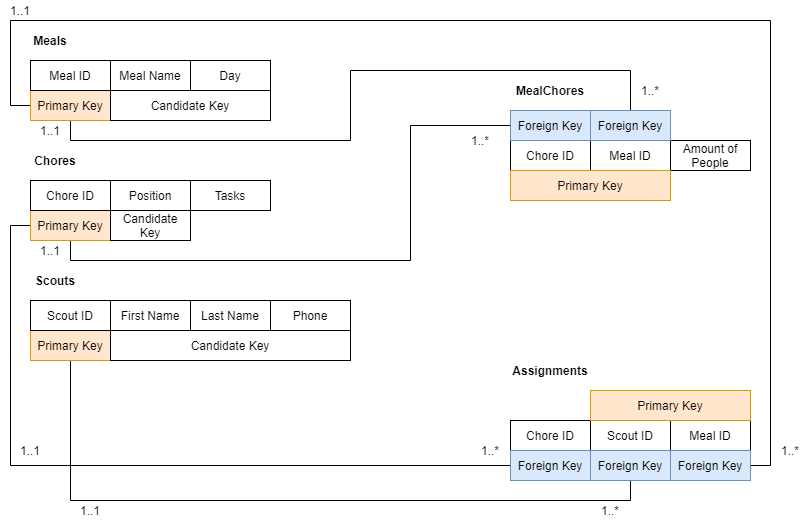

The diagram above was exported from draw.io. Its source (the exported page's mxGraphModel, read from the mxfile embedded in the PNG):
<mxGraphModel dx="486" dy="532" grid="1" gridSize="10" guides="1" tooltips="1" connect="1" arrows="1" fold="1" page="1" pageScale="1" pageWidth="850" pageHeight="1100" math="0" shadow="0">
  <root>
    <mxCell id="ee6KnDJT6GiAnOR-l_AY-0" />
    <mxCell id="ee6KnDJT6GiAnOR-l_AY-1" parent="ee6KnDJT6GiAnOR-l_AY-0" />
    <mxCell id="N2T6RB1HfyXYi10-EiG0-0" value="Meal" style="rounded=0;whiteSpace=wrap;html=1;" vertex="1" parent="ee6KnDJT6GiAnOR-l_AY-1">
      <mxGeometry x="40" y="80" width="80" height="30" as="geometry" />
    </mxCell>
    <mxCell id="ios-FqRZgoVQ3mirJL1w-0" value="Meals" style="text;html=1;strokeColor=none;fillColor=none;align=center;verticalAlign=middle;whiteSpace=wrap;rounded=0;fontStyle=1" vertex="1" parent="ee6KnDJT6GiAnOR-l_AY-1">
      <mxGeometry x="40" y="50" width="40" height="20" as="geometry" />
    </mxCell>
    <mxCell id="ios-FqRZgoVQ3mirJL1w-1" value="Position" style="rounded=0;whiteSpace=wrap;html=1;" vertex="1" parent="ee6KnDJT6GiAnOR-l_AY-1">
      <mxGeometry x="40" y="200" width="80" height="30" as="geometry" />
    </mxCell>
    <mxCell id="ios-FqRZgoVQ3mirJL1w-3" value="Chores" style="text;html=1;strokeColor=none;fillColor=none;align=center;verticalAlign=middle;whiteSpace=wrap;rounded=0;fontStyle=1" vertex="1" parent="ee6KnDJT6GiAnOR-l_AY-1">
      <mxGeometry x="40" y="170" width="50" height="20" as="geometry" />
    </mxCell>
    <mxCell id="lCs5dQcc8B0j-C4Wl-1r-0" value="Tasks" style="rounded=0;whiteSpace=wrap;html=1;" vertex="1" parent="ee6KnDJT6GiAnOR-l_AY-1">
      <mxGeometry x="120" y="200" width="80" height="30" as="geometry" />
    </mxCell>
    <mxCell id="lCs5dQcc8B0j-C4Wl-1r-1" value="First Name" style="rounded=0;whiteSpace=wrap;html=1;" vertex="1" parent="ee6KnDJT6GiAnOR-l_AY-1">
      <mxGeometry x="40" y="320" width="80" height="30" as="geometry" />
    </mxCell>
    <mxCell id="lCs5dQcc8B0j-C4Wl-1r-2" value="Last Name" style="rounded=0;whiteSpace=wrap;html=1;" vertex="1" parent="ee6KnDJT6GiAnOR-l_AY-1">
      <mxGeometry x="120" y="320" width="80" height="30" as="geometry" />
    </mxCell>
    <mxCell id="lCs5dQcc8B0j-C4Wl-1r-3" value="Scouts" style="text;html=1;strokeColor=none;fillColor=none;align=center;verticalAlign=middle;whiteSpace=wrap;rounded=0;fontStyle=1" vertex="1" parent="ee6KnDJT6GiAnOR-l_AY-1">
      <mxGeometry x="40" y="290" width="50" height="20" as="geometry" />
    </mxCell>
    <mxCell id="lCs5dQcc8B0j-C4Wl-1r-4" value="Phone" style="rounded=0;whiteSpace=wrap;html=1;" vertex="1" parent="ee6KnDJT6GiAnOR-l_AY-1">
      <mxGeometry x="200" y="320" width="80" height="30" as="geometry" />
    </mxCell>
    <mxCell id="lCs5dQcc8B0j-C4Wl-1r-5" value="Position" style="rounded=0;whiteSpace=wrap;html=1;" vertex="1" parent="ee6KnDJT6GiAnOR-l_AY-1">
      <mxGeometry x="360" y="440" width="80" height="30" as="geometry" />
    </mxCell>
    <mxCell id="lCs5dQcc8B0j-C4Wl-1r-6" value="First Name" style="rounded=0;whiteSpace=wrap;html=1;" vertex="1" parent="ee6KnDJT6GiAnOR-l_AY-1">
      <mxGeometry x="440" y="440" width="80" height="30" as="geometry" />
    </mxCell>
    <mxCell id="lCs5dQcc8B0j-C4Wl-1r-7" value="Assignments" style="text;html=1;strokeColor=none;fillColor=none;align=center;verticalAlign=middle;whiteSpace=wrap;rounded=0;fontStyle=1" vertex="1" parent="ee6KnDJT6GiAnOR-l_AY-1">
      <mxGeometry x="375" y="380" width="50" height="20" as="geometry" />
    </mxCell>
    <mxCell id="lCs5dQcc8B0j-C4Wl-1r-8" value="Last Name" style="rounded=0;whiteSpace=wrap;html=1;" vertex="1" parent="ee6KnDJT6GiAnOR-l_AY-1">
      <mxGeometry x="520" y="440" width="80" height="30" as="geometry" />
    </mxCell>
    <mxCell id="lCs5dQcc8B0j-C4Wl-1r-11" value="Phone" style="rounded=0;whiteSpace=wrap;html=1;" vertex="1" parent="ee6KnDJT6GiAnOR-l_AY-1">
      <mxGeometry x="600" y="440" width="80" height="30" as="geometry" />
    </mxCell>
    <mxCell id="lCs5dQcc8B0j-C4Wl-1r-12" value="Meal" style="rounded=0;whiteSpace=wrap;html=1;" vertex="1" parent="ee6KnDJT6GiAnOR-l_AY-1">
      <mxGeometry x="680" y="440" width="80" height="30" as="geometry" />
    </mxCell>
    <mxCell id="lCs5dQcc8B0j-C4Wl-1r-14" value="Day" style="rounded=0;whiteSpace=wrap;html=1;" vertex="1" parent="ee6KnDJT6GiAnOR-l_AY-1">
      <mxGeometry x="760" y="440" width="80" height="30" as="geometry" />
    </mxCell>
    <mxCell id="QAYO9VkgJ3Y0N7jJJmDq-0" value="Meal" style="rounded=0;whiteSpace=wrap;html=1;" vertex="1" parent="ee6KnDJT6GiAnOR-l_AY-1">
      <mxGeometry x="440" y="130" width="80" height="30" as="geometry" />
    </mxCell>
    <mxCell id="QAYO9VkgJ3Y0N7jJJmDq-1" value="MealChores" style="text;html=1;strokeColor=none;fillColor=none;align=center;verticalAlign=middle;whiteSpace=wrap;rounded=0;fontStyle=1" vertex="1" parent="ee6KnDJT6GiAnOR-l_AY-1">
      <mxGeometry x="375" y="70" width="50" height="20" as="geometry" />
    </mxCell>
    <mxCell id="QAYO9VkgJ3Y0N7jJJmDq-2" value="Position" style="rounded=0;whiteSpace=wrap;html=1;" vertex="1" parent="ee6KnDJT6GiAnOR-l_AY-1">
      <mxGeometry x="360" y="130" width="80" height="30" as="geometry" />
    </mxCell>
    <mxCell id="LCra-aCZqezlKx4Te-o7-0" value="Day" style="rounded=0;whiteSpace=wrap;html=1;" vertex="1" parent="ee6KnDJT6GiAnOR-l_AY-1">
      <mxGeometry x="120" y="80" width="80" height="30" as="geometry" />
    </mxCell>
    <mxCell id="LCra-aCZqezlKx4Te-o7-1" value="Amount of People" style="rounded=0;whiteSpace=wrap;html=1;" vertex="1" parent="ee6KnDJT6GiAnOR-l_AY-1">
      <mxGeometry x="600" y="130" width="80" height="30" as="geometry" />
    </mxCell>
    <mxCell id="--kZnk2wobIz5Ia2tQNM-7" style="edgeStyle=orthogonalEdgeStyle;rounded=0;orthogonalLoop=1;jettySize=auto;html=1;exitX=1;exitY=0.5;exitDx=0;exitDy=0;entryX=0;entryY=0.5;entryDx=0;entryDy=0;endArrow=none;endFill=0;" edge="1" parent="ee6KnDJT6GiAnOR-l_AY-1" source="--kZnk2wobIz5Ia2tQNM-2" target="--kZnk2wobIz5Ia2tQNM-5">
      <mxGeometry relative="1" as="geometry">
        <Array as="points">
          <mxPoint x="300" y="245" />
          <mxPoint x="300" y="115" />
        </Array>
      </mxGeometry>
    </mxCell>
    <mxCell id="Yatfyd5SOnlk1BdpAJP6-4" style="edgeStyle=orthogonalEdgeStyle;rounded=0;orthogonalLoop=1;jettySize=auto;html=1;exitX=0;exitY=0.5;exitDx=0;exitDy=0;entryX=0;entryY=0.5;entryDx=0;entryDy=0;endArrow=none;endFill=0;" edge="1" parent="ee6KnDJT6GiAnOR-l_AY-1" source="--kZnk2wobIz5Ia2tQNM-2" target="--kZnk2wobIz5Ia2tQNM-10">
      <mxGeometry relative="1" as="geometry" />
    </mxCell>
    <mxCell id="--kZnk2wobIz5Ia2tQNM-2" value="Primary Key" style="rounded=0;whiteSpace=wrap;html=1;fillColor=#ffe6cc;strokeColor=#d79b00;" vertex="1" parent="ee6KnDJT6GiAnOR-l_AY-1">
      <mxGeometry x="40" y="230" width="80" height="30" as="geometry" />
    </mxCell>
    <mxCell id="Yatfyd5SOnlk1BdpAJP6-0" style="edgeStyle=orthogonalEdgeStyle;rounded=0;orthogonalLoop=1;jettySize=auto;html=1;exitX=1;exitY=0.25;exitDx=0;exitDy=0;entryX=0.5;entryY=0;entryDx=0;entryDy=0;endArrow=none;endFill=0;" edge="1" parent="ee6KnDJT6GiAnOR-l_AY-1" source="--kZnk2wobIz5Ia2tQNM-3" target="--kZnk2wobIz5Ia2tQNM-6">
      <mxGeometry relative="1" as="geometry">
        <Array as="points">
          <mxPoint x="230" y="118" />
          <mxPoint x="230" y="60" />
          <mxPoint x="520" y="60" />
        </Array>
      </mxGeometry>
    </mxCell>
    <mxCell id="Yatfyd5SOnlk1BdpAJP6-5" style="edgeStyle=orthogonalEdgeStyle;rounded=0;orthogonalLoop=1;jettySize=auto;html=1;exitX=0;exitY=0.5;exitDx=0;exitDy=0;entryX=0.5;entryY=0;entryDx=0;entryDy=0;endArrow=none;endFill=0;" edge="1" parent="ee6KnDJT6GiAnOR-l_AY-1" source="--kZnk2wobIz5Ia2tQNM-3" target="CUB8Wr-rLbcJZPYxOJF_-4">
      <mxGeometry relative="1" as="geometry">
        <Array as="points">
          <mxPoint x="20" y="125" />
          <mxPoint x="20" y="40" />
          <mxPoint x="760" y="40" />
        </Array>
      </mxGeometry>
    </mxCell>
    <mxCell id="--kZnk2wobIz5Ia2tQNM-3" value="Primary Key" style="rounded=0;whiteSpace=wrap;html=1;fillColor=#ffe6cc;strokeColor=#d79b00;" vertex="1" parent="ee6KnDJT6GiAnOR-l_AY-1">
      <mxGeometry x="40" y="110" width="160" height="30" as="geometry" />
    </mxCell>
    <mxCell id="--kZnk2wobIz5Ia2tQNM-4" value="Primary Key" style="rounded=0;whiteSpace=wrap;html=1;fillColor=#ffe6cc;strokeColor=#d79b00;" vertex="1" parent="ee6KnDJT6GiAnOR-l_AY-1">
      <mxGeometry x="360" y="160" width="240" height="30" as="geometry" />
    </mxCell>
    <mxCell id="--kZnk2wobIz5Ia2tQNM-5" value="Foreign Key" style="rounded=0;whiteSpace=wrap;html=1;fillColor=#dae8fc;strokeColor=#6c8ebf;" vertex="1" parent="ee6KnDJT6GiAnOR-l_AY-1">
      <mxGeometry x="360" y="100" width="80" height="30" as="geometry" />
    </mxCell>
    <mxCell id="--kZnk2wobIz5Ia2tQNM-6" value="Foreign Key" style="rounded=0;whiteSpace=wrap;html=1;fillColor=#dae8fc;strokeColor=#6c8ebf;" vertex="1" parent="ee6KnDJT6GiAnOR-l_AY-1">
      <mxGeometry x="440" y="100" width="160" height="30" as="geometry" />
    </mxCell>
    <mxCell id="Yatfyd5SOnlk1BdpAJP6-2" style="edgeStyle=orthogonalEdgeStyle;rounded=0;orthogonalLoop=1;jettySize=auto;html=1;exitX=1;exitY=0.25;exitDx=0;exitDy=0;entryX=0.5;entryY=0;entryDx=0;entryDy=0;endArrow=none;endFill=0;" edge="1" parent="ee6KnDJT6GiAnOR-l_AY-1" source="--kZnk2wobIz5Ia2tQNM-9" target="--kZnk2wobIz5Ia2tQNM-11">
      <mxGeometry relative="1" as="geometry" />
    </mxCell>
    <mxCell id="--kZnk2wobIz5Ia2tQNM-9" value="Primary Key" style="rounded=0;whiteSpace=wrap;html=1;fillColor=#ffe6cc;strokeColor=#d79b00;" vertex="1" parent="ee6KnDJT6GiAnOR-l_AY-1">
      <mxGeometry x="40" y="350" width="240" height="30" as="geometry" />
    </mxCell>
    <mxCell id="--kZnk2wobIz5Ia2tQNM-10" value="Foreign Key" style="rounded=0;whiteSpace=wrap;html=1;fillColor=#dae8fc;strokeColor=#6c8ebf;" vertex="1" parent="ee6KnDJT6GiAnOR-l_AY-1">
      <mxGeometry x="360" y="410" width="80" height="30" as="geometry" />
    </mxCell>
    <mxCell id="--kZnk2wobIz5Ia2tQNM-11" value="Foreign Key" style="rounded=0;whiteSpace=wrap;html=1;fillColor=#dae8fc;strokeColor=#6c8ebf;" vertex="1" parent="ee6KnDJT6GiAnOR-l_AY-1">
      <mxGeometry x="440" y="410" width="240" height="30" as="geometry" />
    </mxCell>
    <mxCell id="--kZnk2wobIz5Ia2tQNM-14" value="Primary Key" style="rounded=0;whiteSpace=wrap;html=1;fillColor=#ffe6cc;strokeColor=#d79b00;" vertex="1" parent="ee6KnDJT6GiAnOR-l_AY-1">
      <mxGeometry x="440" y="470" width="400" height="30" as="geometry" />
    </mxCell>
    <mxCell id="5CC4tRy8TQLYk5_tOisz-0" value="Day" style="rounded=0;whiteSpace=wrap;html=1;" vertex="1" parent="ee6KnDJT6GiAnOR-l_AY-1">
      <mxGeometry x="520" y="130" width="80" height="30" as="geometry" />
    </mxCell>
    <mxCell id="CUB8Wr-rLbcJZPYxOJF_-4" value="Foreign Key" style="rounded=0;whiteSpace=wrap;html=1;fillColor=#dae8fc;strokeColor=#6c8ebf;" vertex="1" parent="ee6KnDJT6GiAnOR-l_AY-1">
      <mxGeometry x="680" y="410" width="160" height="30" as="geometry" />
    </mxCell>
    <mxCell id="Gq5Os9NWwHfl97w09gCL-0" value="1..1" style="text;html=1;strokeColor=none;fillColor=none;align=center;verticalAlign=middle;whiteSpace=wrap;rounded=0;" vertex="1" parent="ee6KnDJT6GiAnOR-l_AY-1">
      <mxGeometry x="130" y="250" width="40" height="20" as="geometry" />
    </mxCell>
    <mxCell id="zKSw2DvkexbNePUERSM5-0" value="1..*" style="text;html=1;strokeColor=none;fillColor=none;align=center;verticalAlign=middle;whiteSpace=wrap;rounded=0;" vertex="1" parent="ee6KnDJT6GiAnOR-l_AY-1">
      <mxGeometry x="310" y="120" width="40" height="20" as="geometry" />
    </mxCell>
    <mxCell id="zKSw2DvkexbNePUERSM5-1" value="1..1" style="text;html=1;strokeColor=none;fillColor=none;align=center;verticalAlign=middle;whiteSpace=wrap;rounded=0;" vertex="1" parent="ee6KnDJT6GiAnOR-l_AY-1">
      <mxGeometry x="200" y="120" width="40" height="20" as="geometry" />
    </mxCell>
    <mxCell id="zKSw2DvkexbNePUERSM5-2" value="1..*" style="text;html=1;strokeColor=none;fillColor=none;align=center;verticalAlign=middle;whiteSpace=wrap;rounded=0;" vertex="1" parent="ee6KnDJT6GiAnOR-l_AY-1">
      <mxGeometry x="530" y="70" width="40" height="20" as="geometry" />
    </mxCell>
    <mxCell id="zKSw2DvkexbNePUERSM5-3" value="1..1" style="text;html=1;strokeColor=none;fillColor=none;align=center;verticalAlign=middle;whiteSpace=wrap;rounded=0;" vertex="1" parent="ee6KnDJT6GiAnOR-l_AY-1">
      <mxGeometry x="10" y="20" width="40" height="20" as="geometry" />
    </mxCell>
    <mxCell id="zKSw2DvkexbNePUERSM5-4" value="1..*" style="text;html=1;strokeColor=none;fillColor=none;align=center;verticalAlign=middle;whiteSpace=wrap;rounded=0;" vertex="1" parent="ee6KnDJT6GiAnOR-l_AY-1">
      <mxGeometry x="770" y="380" width="40" height="20" as="geometry" />
    </mxCell>
    <mxCell id="zKSw2DvkexbNePUERSM5-5" value="1..1" style="text;html=1;strokeColor=none;fillColor=none;align=center;verticalAlign=middle;whiteSpace=wrap;rounded=0;" vertex="1" parent="ee6KnDJT6GiAnOR-l_AY-1">
      <mxGeometry x="290" y="330" width="40" height="20" as="geometry" />
    </mxCell>
    <mxCell id="zKSw2DvkexbNePUERSM5-6" value="1..*" style="text;html=1;strokeColor=none;fillColor=none;align=center;verticalAlign=middle;whiteSpace=wrap;rounded=0;" vertex="1" parent="ee6KnDJT6GiAnOR-l_AY-1">
      <mxGeometry x="570" y="380" width="40" height="20" as="geometry" />
    </mxCell>
    <mxCell id="zKSw2DvkexbNePUERSM5-7" value="1..*" style="text;html=1;strokeColor=none;fillColor=none;align=center;verticalAlign=middle;whiteSpace=wrap;rounded=0;" vertex="1" parent="ee6KnDJT6GiAnOR-l_AY-1">
      <mxGeometry x="310" y="430" width="40" height="20" as="geometry" />
    </mxCell>
    <mxCell id="zKSw2DvkexbNePUERSM5-8" value="1..1" style="text;html=1;strokeColor=none;fillColor=none;align=center;verticalAlign=middle;whiteSpace=wrap;rounded=0;" vertex="1" parent="ee6KnDJT6GiAnOR-l_AY-1">
      <mxGeometry x="10" y="430" width="40" height="20" as="geometry" />
    </mxCell>
  </root>
</mxGraphModel>